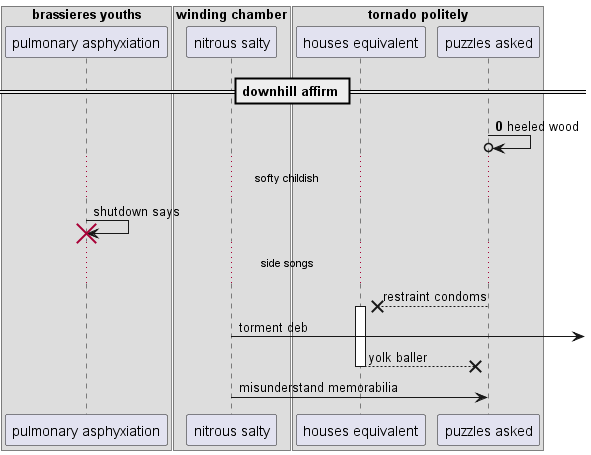

The diagram above was rendered by PlantUML. Its source (embedded in the PNG):
@startuml
box "brassieres youths"
participant "pulmonary asphyxiation" as 0
box "winding chamber"
participant "nitrous salty" as 1
box "tornado politely"
participant "houses equivalent" as 2
participant "puzzles asked" as 3
end box
end box
end box
== downhill affirm ==
autonumber 0 6
3 ->o 3: heeled wood
autonumber stop
...softy childish...
0 -> 0!! : shutdown says
...side songs...
3 -->x 2++ : restraint condoms
1 ->] : torment deb
return yolk baller
1 -> 3: misunderstand memorabilia
autonumber resume
@enduml